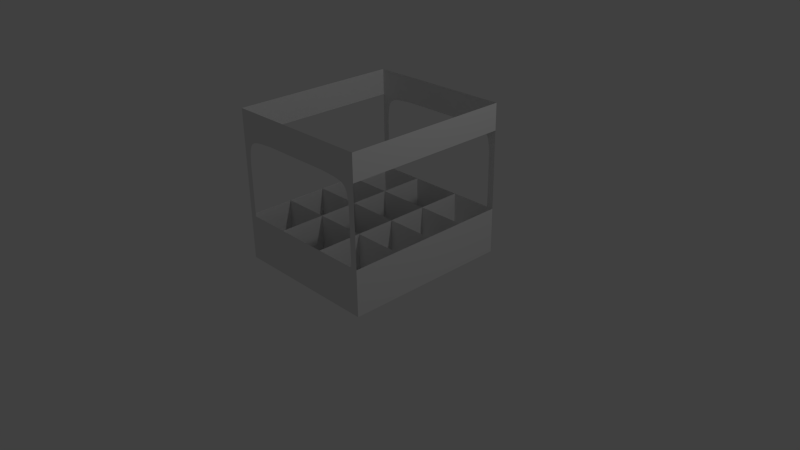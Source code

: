 # Source: apply.blend  (saved by Blender 2.72.0; exported with 4.5.12 LTS)
import bpy
from mathutils import Matrix  # noqa: F401  (used for matrix-valued properties, if any)

bpy.ops.wm.read_factory_settings(use_empty=True)
scene = bpy.context.scene
scene.name = 'Scene'

# ---- collections
col_collection_1 = bpy.data.collections.new('Collection 1'); scene.collection.children.link(col_collection_1)

# ---- materials (node trees are filled in below, after node groups)
mat_material = bpy.data.materials.new('Material')
mat_material.alpha_threshold = 0.0
mat_material.roughness = 0.5
mat_material.line_color = (0.0, 0.0, 0.0, 1.0)

# ---- material node trees

# ---- world
world_world = bpy.data.worlds.new('World'); scene.world = world_world
world_world.color = (0.05088, 0.05088, 0.05088)
world_world.use_sun_shadow = False
world_world.sun_shadow_jitter_overblur = 0.0
world_world.cycles.sampling_method = 'MANUAL'
world_world.cycles.sample_map_resolution = 256

# ---- cameras
cam_camera = bpy.data.cameras.new('Camera')
cam_camera.clip_end = 100.0
cam_camera.lens = 35.0
cam_camera.sensor_width = 32.0
cam_camera.sensor_height = 18.0
cam_camera.ortho_scale = 7.314
cam_camera.dof.focus_distance = 0.0

# ---- lights
light_lamp = bpy.data.lights.new('Lamp', 'POINT')
light_lamp.transmission_factor = 0.0
light_lamp.cutoff_distance = 30.0
light_lamp.energy = 100.0
light_lamp.shadow_buffer_clip_start = 1.001
light_lamp.shadow_soft_size = 0.1
light_lamp.shadow_maximum_resolution = 0.006
light_lamp.use_absolute_resolution = True
light_lamp.cycles.use_multiple_importance_sampling = False

# ---- meshes
me_cube = bpy.data.meshes.new('Cube')
me_cube.from_pydata([(1.0, -1.129, -1.0), (1.0, -1.129, 1.0), (1.0, -1.192e-07, -1.0), (0.0, -1.129, -1.0), (1.0, -1.129, 0.0), (1.0, -1.073e-06, 1.0), (0.0, -1.129, 1.0), (5.96e-08, 2.384e-07, -1.0), (1.0, -1.129, 0.6503), (1.0, 0.0, 0.6503), (0.0, -1.129, 0.6499), (1.0, -1.129, -0.3929), (1.0, 0.0, -0.3929), (0.0, -1.129, -0.3929), (0.9132, -1.129, -1.0), (0.9132, -1.129, 1.0), (0.9132, 0.0, -1.0), (0.9132, -1.129, 0.0), (0.9132, -1.129, 0.6499), (0.9132, -1.129, -0.3929), (0.3517, -1.129, -1.0), (0.3517, 0.0, -1.0), (0.3517, -1.129, -0.3929), (1.0, -0.5284, -1.0), (0.0, -0.5284, -1.0), (1.0, -0.5284, -0.3929), (0.9132, -0.5284, -1.0), (0.3517, -0.5284, -1.0), (0.9123, -1.129, 0.3347), (0.4702, -1.128, 0.6499), (0.9053, -1.129, 0.406), (0.8974, -1.129, 0.4636), (0.8866, -1.129, 0.5102), (0.8709, -1.129, 0.5482), (0.8484, -1.129, 0.5782), (0.8169, -1.129, 0.6008), (0.7746, -1.129, 0.6172), (0.7207, -1.129, 0.6289), (0.6545, -1.129, 0.6372), (0.5721, -1.129, 0.6436), (0.5232, -1.129, 0.6466), (0.9089, -1.129, 0.3717), (0.9016, -1.129, 0.4365), (0.8925, -1.129, 0.488), (0.8795, -1.129, 0.5302), (0.8607, -1.129, 0.5642), (0.8339, -1.129, 0.5904), (0.7972, -1.129, 0.6097), (0.7492, -1.129, 0.6236), (0.6892, -1.129, 0.6334), (0.6157, -1.129, 0.6406), (0.4971, -1.129, 0.6481), (0.9071, -1.129, 0.3893), (0.8995, -1.129, 0.4504), (0.8897, -1.129, 0.4994), (0.8754, -1.129, 0.5395), (0.8548, -1.129, 0.5714), (0.8257, -1.129, 0.5958), (0.7863, -1.129, 0.6136), (0.7353, -1.129, 0.6264), (0.6723, -1.129, 0.6354), (0.5946, -1.129, 0.6421), (0.5483, -1.129, 0.6451), (0.9106, -1.129, 0.3534), (0.9035, -1.129, 0.4217), (0.895, -1.129, 0.4761), (0.8832, -1.129, 0.5205), (0.866, -1.129, 0.5565), (0.8414, -1.129, 0.5845), (0.8074, -1.129, 0.6054), (0.7623, -1.129, 0.6206), (0.7054, -1.129, 0.6312), (0.6356, -1.129, 0.6389), (1.0, -0.5284, -1.0), (0.0, -0.5284, -1.0), (0.9132, -0.5284, -1.0), (0.3517, -0.5284, -1.0), (1.0, -0.5284, -1.0), (0.0, -0.5284, -1.0), (0.9132, -0.5284, -1.0), (0.3517, -0.5284, -1.0), (1.0, -0.5284, -1.0), (0.0, -0.5284, -1.0), (0.9132, -0.5284, -1.0), (0.3517, -0.5284, -1.0), (1.0, -0.5284, -1.0), (0.0, -0.5284, -1.0), (0.9132, -0.5284, -1.0), (0.3517, -0.5284, -1.0), (0.0, -0.5284, -1.0), (0.9132, -0.5284, -1.0), (0.3517, -0.5284, -1.0), (1.0, -0.5284, -1.0), (0.9132, -0.5284, -1.0), (0.0, -0.5284, -1.0), (0.9132, -0.5284, -1.0), (0.3517, -0.5284, -1.0), (1.0, -0.5284, -1.0), (0.9132, -0.5284, -1.0), (0.0, -0.5284, -1.0), (0.9132, -0.5284, -1.0), (0.3517, -0.5284, -1.0), (0.9132, 0.0, -1.0), (0.9132, -0.5284, -0.3929), (0.0, -0.5284, -0.3929), (0.9132, -0.5284, -0.3929), (0.3517, -0.5284, -0.3929), (0.3517, 0.0, -0.3929), (5.96e-08, 2.384e-07, -1.0), (0.3517, 0.0, -1.0), (0.9132, 0.0, -0.3929), (0.9132, 0.0, -0.3929), (0.0, 0.0, -0.3929)], [], [(9, 5, 1, 8), (27, 20, 3, 24), (18, 15, 6, 10, 29), (23, 25, 11, 0), (20, 22, 13, 3), (23, 0, 14, 26), (11, 4, 17, 19), (8, 1, 15, 18), (4, 8, 18, 28, 17), (0, 11, 19, 14), (26, 14, 20, 27), (14, 19, 22, 20), (21, 27, 24, 7), (2, 12, 25, 23), (2, 23, 26, 16), (16, 26, 27, 21), (28, 18, 29, 51, 40, 62, 39, 61, 50, 72, 38, 60, 49, 71, 37, 59, 48, 70, 36, 58, 47, 69, 35, 57, 46, 68, 34, 56, 45, 67, 33, 55, 44, 66, 32, 54, 43, 65, 31, 53, 42, 64, 30, 52, 41, 63), (27, 26, 75, 76), (26, 23, 73, 75), (24, 27, 76, 74), (76, 75, 79, 80), (75, 73, 77, 79), (74, 76, 80, 78), (80, 79, 83, 84), (79, 77, 81, 83), (78, 80, 84, 82), (84, 83, 87, 88), (83, 81, 85, 87), (82, 84, 88, 86), (88, 87, 90, 91), (86, 88, 91, 89), (91, 90, 95, 96), (89, 91, 96, 94), (87, 85, 92, 93), (96, 95, 100, 101), (94, 96, 101, 99), (93, 92, 97, 98), (101, 100, 105, 106), (99, 101, 106, 104), (21, 7, 108, 109), (98, 97, 25, 103), (16, 21, 109, 102), (27, 20, 22, 106), (21, 27, 106, 107), (109, 108, 112, 107), (102, 109, 107, 111), (2, 16, 110, 12)])
me_cube.materials.append(mat_material)
me_cube.use_remesh_preserve_volume = False
me_cube.use_remesh_preserve_attributes = False
me_cube.use_mirror_vertex_groups = False
me_cube.update()

# ---- objects
ob_cube = bpy.data.objects.new('Cube', me_cube)
ob_lamp = bpy.data.objects.new('Lamp', light_lamp)
ob_camera = bpy.data.objects.new('Camera', cam_camera)

# ---- transforms, parenting, visibility, modifiers, constraints
ob_cube.location = (0.0, 0.0, 1.0)
ob_cube.lock_rotations_4d = False
ob_cube.empty_display_type = 'ARROWS'
ob_cube.lineart.crease_threshold = 0.0
_m = ob_cube.modifiers.new('Mirror', 'MIRROR')
_m.use_clip = True
_m = ob_cube.modifiers.new('Mirror.001', 'MIRROR')
_m.use_axis = (False, True, False)
_m.use_clip = True
ob_lamp.location = (4.076, 1.005, 5.904)
ob_lamp.rotation_euler = (0.6503, 0.05522, 1.866)
ob_lamp.lock_rotations_4d = False
ob_lamp.empty_display_type = 'ARROWS'
ob_lamp.color = (0.0, 0.0, 0.0, 0.0)
ob_lamp.lineart.crease_threshold = 0.0
ob_camera.location = (7.481, -6.508, 5.344)
ob_camera.rotation_euler = (1.109, 0.01082, 0.8149)
ob_camera.lock_rotations_4d = False
ob_camera.empty_display_type = 'ARROWS'
ob_camera.color = (0.0, 0.0, 0.0, 0.0)
ob_camera.display_type = 'WIRE'
ob_camera.lineart.crease_threshold = 0.0

# ---- collection membership
col_collection_1.objects.link(ob_cube)
col_collection_1.objects.link(ob_lamp)
col_collection_1.objects.link(ob_camera)

# ---- scene / render settings (as saved in the file)
scene.camera = ob_camera
scene.frame_start = 1; scene.frame_end = 250; scene.frame_set(0)
scene.render.engine = 'CYCLES'
scene.render.resolution_percentage = 50
scene.render.dither_intensity = 0.0
scene.cycles.use_denoising = False
scene.cycles.samples = 10
scene.cycles.sampling_pattern = 'TABULATED_SOBOL'
scene.cycles.light_sampling_threshold = 0.0
scene.cycles.use_adaptive_sampling = False
scene.cycles.use_light_tree = False
scene.cycles.blur_glossy = 0.0
scene.cycles.pixel_filter_type = 'GAUSSIAN'
scene.cycles.sample_clamp_indirect = 0.0
scene.view_settings.view_transform = 'Standard'
bpy.context.view_layer.update()

